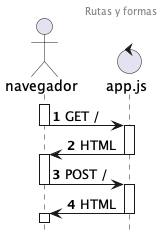

The diagram above was rendered by PlantUML. Its source (embedded in the PNG):
@startuml rutas_formas
header Rutas y formas
autonumber
hide footbox

actor navegador
control app.js 

activate navegador
navegador -> app.js: GET /
deactivate navegador
activate app.js
app.js -> navegador: HTML
deactivate app.js
activate navegador
navegador -> app.js: POST /
deactivate navegador
activate app.js
app.js -> navegador: HTML
deactivate app.js
activate navegador
deactivate navegador

@enduml